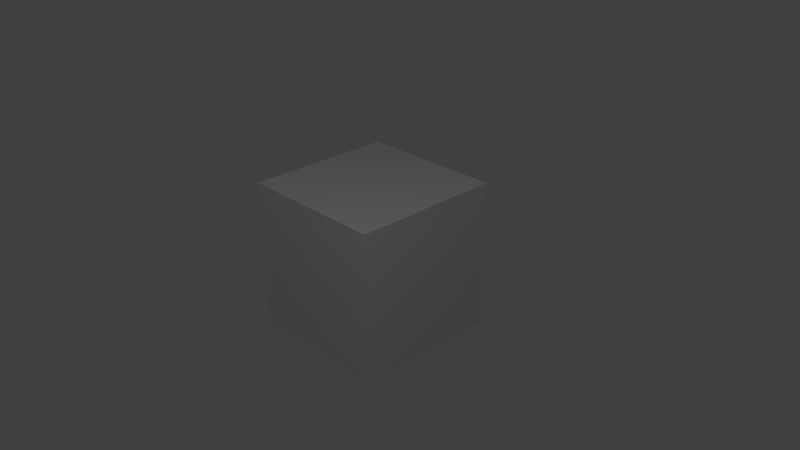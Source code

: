 # Source: lesson49_texture_mapping_with_uv_mapping.blend  (saved by Blender 2.61.0; exported with 4.5.12 LTS)
import bpy
from mathutils import Matrix  # noqa: F401  (used for matrix-valued properties, if any)

bpy.ops.wm.read_factory_settings(use_empty=True)
scene = bpy.context.scene
scene.name = 'Scene'

# ---- collections
col_collection_1 = bpy.data.collections.new('Collection 1'); scene.collection.children.link(col_collection_1)

# ---- materials (node trees are filled in below, after node groups)
mat_material = bpy.data.materials.new('Material')
mat_material.alpha_threshold = 0.0
mat_material.use_transparent_shadow = False
mat_material.preview_render_type = 'CUBE'
mat_material.roughness = 0.5
mat_material.line_color = (0.0, 0.0, 0.0, 1.0)

# ---- material node trees

# ---- world
world_world = bpy.data.worlds.new('World'); scene.world = world_world
world_world.color = (0.05088, 0.05088, 0.05088)
world_world.use_sun_shadow = False
world_world.sun_shadow_jitter_overblur = 0.0
world_world.cycles.sampling_method = 'MANUAL'
world_world.cycles.sample_map_resolution = 256

# ---- cameras
cam_camera = bpy.data.cameras.new('Camera')
cam_camera.clip_end = 100.0
cam_camera.lens = 35.0
cam_camera.sensor_width = 32.0
cam_camera.sensor_height = 18.0
cam_camera.ortho_scale = 7.314
cam_camera.dof.focus_distance = 0.0
cam_camera.dof.aperture_fstop = 128.0

# ---- lights
light_lamp = bpy.data.lights.new('Lamp', 'POINT')
light_lamp.transmission_factor = 0.0
light_lamp.cutoff_distance = 30.0
light_lamp.energy = 100.0
light_lamp.shadow_buffer_clip_start = 1.001
light_lamp.shadow_soft_size = 1.0
light_lamp.shadow_maximum_resolution = 0.006
light_lamp.use_absolute_resolution = True
light_lamp.cycles.use_multiple_importance_sampling = False

# ---- meshes
me_cube = bpy.data.meshes.new('Cube')
me_cube.from_pydata([(1.0, 1.0, -1.0), (1.0, -1.0, -1.0), (-1.0, -1.0, -1.0), (-1.0, 1.0, -1.0), (1.0, 1.0, 1.0), (1.0, -1.0, 1.0), (-1.0, -1.0, 1.0), (-1.0, 1.0, 1.0)], [], [(0, 1, 2, 3), (4, 7, 6, 5), (0, 4, 5, 1), (1, 5, 6, 2), (2, 6, 7, 3), (4, 0, 3, 7)])
_uv = me_cube.uv_layers.new(name='UVMap')
_uv.uv.foreach_set('vector', [0.4878, 0.766, 0.4878, 0.575, 0.6788, 0.575, 0.6788, 0.766, 0.2968, 0.766, 0.1058, 0.766, 0.1058, 0.575, 0.2968, 0.575, 0.4878, 0.766, 0.2968, 0.766, 0.2968, 0.575, 0.4878, 0.575, 0.4878, 0.575, 0.2968, 0.575, 0.2968, 0.384, 0.4878, 0.384, 0.6788, 0.575, 0.8698, 0.575, 0.8698, 0.766, 0.6788, 0.766, 0.2968, 0.766, 0.4878, 0.766, 0.4878, 0.957, 0.2968, 0.957])
me_cube.materials.append(mat_material)
me_cube.use_remesh_preserve_volume = False
me_cube.use_remesh_preserve_attributes = False
me_cube.use_mirror_vertex_groups = False
me_cube.update()

# ---- objects
ob_cube = bpy.data.objects.new('Cube', me_cube)
ob_lamp = bpy.data.objects.new('Lamp', light_lamp)
ob_camera = bpy.data.objects.new('Camera', cam_camera)

# ---- transforms, parenting, visibility, modifiers, constraints
ob_cube.location = (0.0, 0.0, 0.0)
ob_cube.lock_rotations_4d = False
ob_cube.empty_display_type = 'ARROWS'
ob_cube.lineart.crease_threshold = 0.0
ob_lamp.location = (3.026, -2.96, 5.904)
ob_lamp.rotation_euler = (0.6503, 0.05522, 1.866)
ob_lamp.lock_rotations_4d = False
ob_lamp.empty_display_type = 'ARROWS'
ob_lamp.color = (0.0, 0.0, 0.0, 0.0)
ob_lamp.lineart.crease_threshold = 0.0
ob_camera.location = (7.481, -6.508, 5.344)
ob_camera.rotation_euler = (1.109, 0.01082, 0.8149)
ob_camera.lock_rotations_4d = False
ob_camera.empty_display_type = 'ARROWS'
ob_camera.color = (0.0, 0.0, 0.0, 0.0)
ob_camera.display_type = 'WIRE'
ob_camera.lineart.crease_threshold = 0.0

# ---- collection membership
col_collection_1.objects.link(ob_cube)
col_collection_1.objects.link(ob_lamp)
col_collection_1.objects.link(ob_camera)

# ---- scene / render settings (as saved in the file)
scene.camera = ob_camera
scene.frame_start = 1; scene.frame_end = 250; scene.frame_set(-10)
scene.render.engine = 'BLENDER_EEVEE_NEXT'
scene.render.image_settings.color_mode = 'RGB'
scene.render.image_settings.compression = 90
scene.render.resolution_percentage = 50
scene.render.dither_intensity = 0.0
scene.render.bake_margin = 2
scene.render.bake_bias = 0.0
scene.cycles.use_denoising = False
scene.cycles.samples = 10
scene.cycles.sampling_pattern = 'TABULATED_SOBOL'
scene.cycles.light_sampling_threshold = 0.0
scene.cycles.use_adaptive_sampling = False
scene.cycles.use_light_tree = False
scene.cycles.blur_glossy = 0.0
scene.cycles.volume_bounces = 1
scene.cycles.pixel_filter_type = 'GAUSSIAN'
scene.cycles.sample_clamp_indirect = 0.0
scene.view_settings.view_transform = 'Standard'
bpy.context.view_layer.update()
